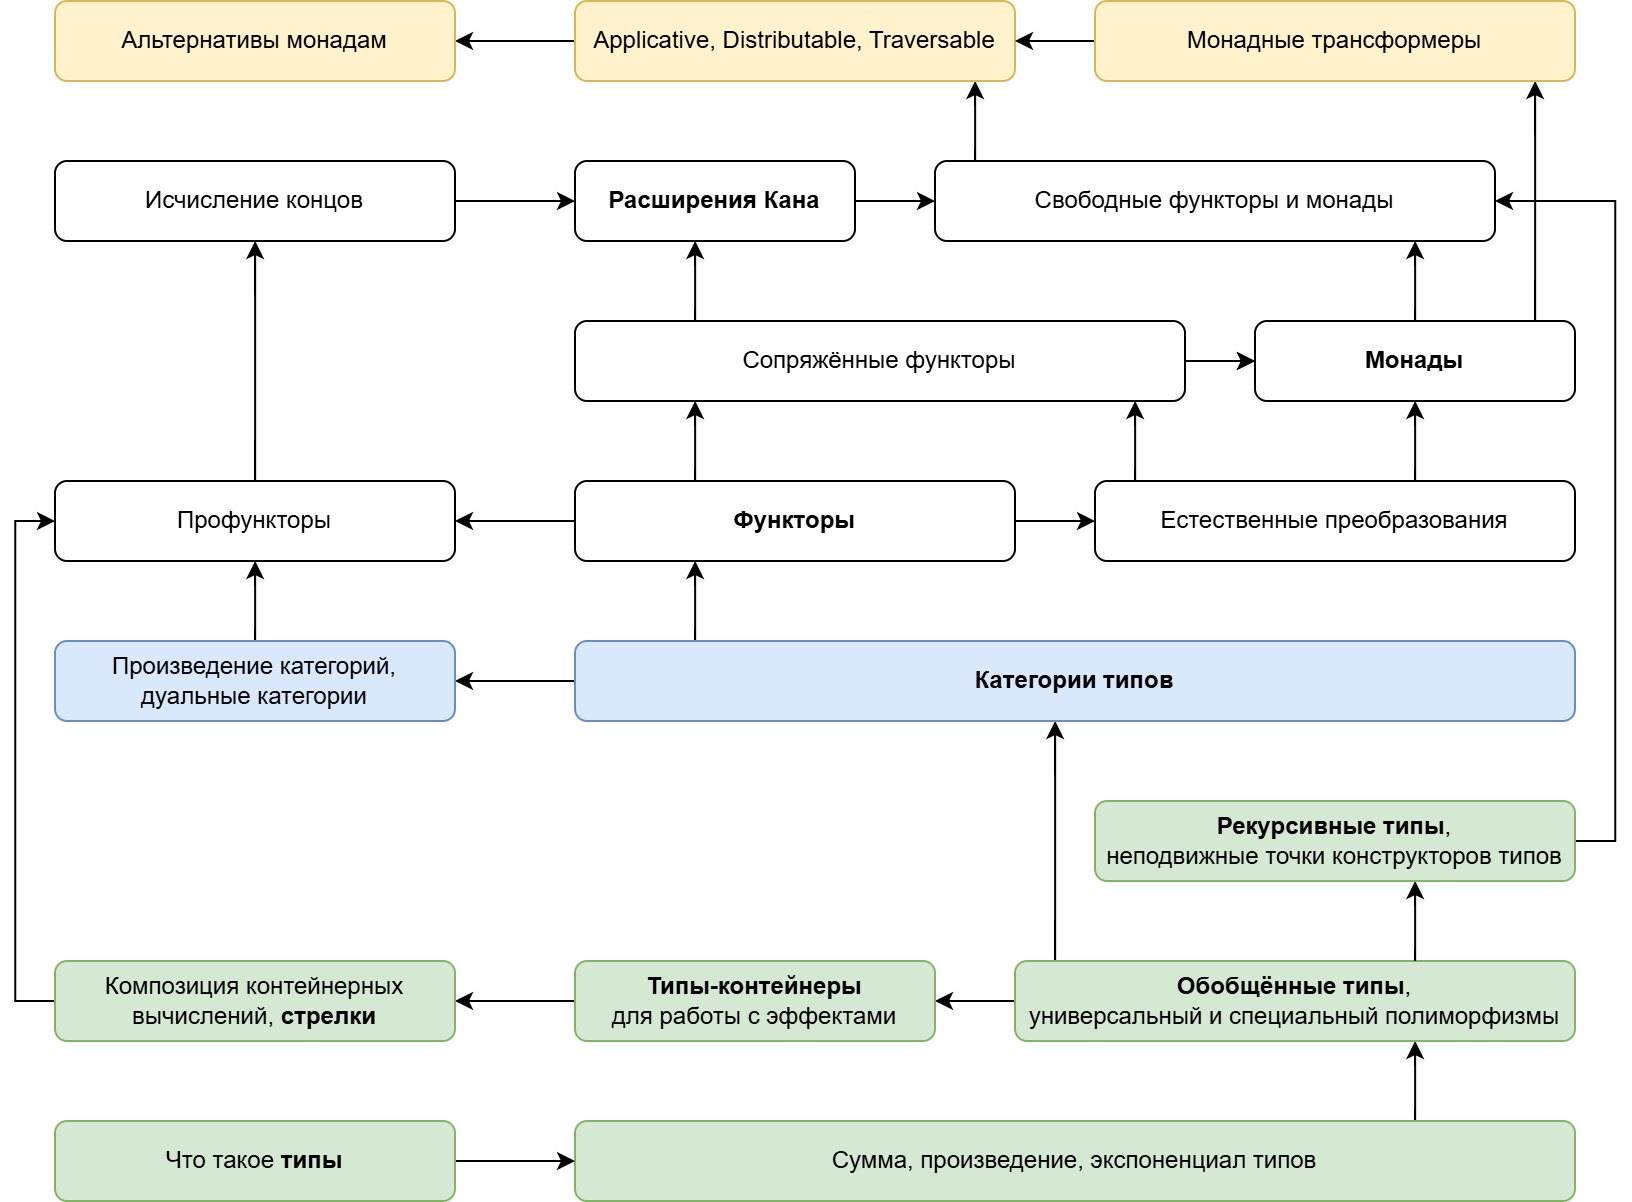

The diagram above was exported from draw.io. Its source (the exported page's mxGraphModel, read from the mxfile embedded in the PNG):
<mxGraphModel dx="991" dy="556" grid="1" gridSize="10" guides="1" tooltips="1" connect="1" arrows="1" fold="1" page="1" pageScale="1" pageWidth="850" pageHeight="1100" math="0" shadow="0" extFonts="Permanent Marker^https://fonts.googleapis.com/css?family=Permanent+Marker">
  <root>
    <mxCell id="0" />
    <mxCell id="1" parent="0" />
    <mxCell id="zZ0fVm3EhftIl67Ozsrw-20" value="" style="edgeStyle=orthogonalEdgeStyle;rounded=0;orthogonalLoop=1;jettySize=auto;html=1;fillColor=#d5e8d4;strokeColor=#000000;" edge="1" parent="1" source="t6lD9M9VymJwqJ89BHOp-2" target="t6lD9M9VymJwqJ89BHOp-4">
      <mxGeometry relative="1" as="geometry">
        <Array as="points">
          <mxPoint x="720" y="540" />
          <mxPoint x="720" y="540" />
        </Array>
      </mxGeometry>
    </mxCell>
    <mxCell id="t6lD9M9VymJwqJ89BHOp-2" value="Сумма, произведение, экспоненциал типов" style="rounded=1;whiteSpace=wrap;html=1;fillColor=#d5e8d4;strokeColor=#82b366;" parent="1" vertex="1">
      <mxGeometry x="300" y="560" width="500" height="40" as="geometry" />
    </mxCell>
    <mxCell id="zZ0fVm3EhftIl67Ozsrw-8" value="" style="edgeStyle=orthogonalEdgeStyle;rounded=0;orthogonalLoop=1;jettySize=auto;html=1;fillColor=#d5e8d4;strokeColor=#000000;" edge="1" parent="1" source="t6lD9M9VymJwqJ89BHOp-3" target="t6lD9M9VymJwqJ89BHOp-2">
      <mxGeometry relative="1" as="geometry" />
    </mxCell>
    <mxCell id="t6lD9M9VymJwqJ89BHOp-3" value="Что такое &lt;b&gt;типы&lt;/b&gt;" style="rounded=1;whiteSpace=wrap;html=1;fillColor=#d5e8d4;strokeColor=#82b366;" parent="1" vertex="1">
      <mxGeometry x="40" y="560" width="200" height="40" as="geometry" />
    </mxCell>
    <mxCell id="t6lD9M9VymJwqJ89BHOp-9" value="" style="edgeStyle=orthogonalEdgeStyle;rounded=0;orthogonalLoop=1;jettySize=auto;html=1;fillColor=#d5e8d4;strokeColor=#000000;" parent="1" source="t6lD9M9VymJwqJ89BHOp-4" target="t6lD9M9VymJwqJ89BHOp-8" edge="1">
      <mxGeometry relative="1" as="geometry" />
    </mxCell>
    <mxCell id="zZ0fVm3EhftIl67Ozsrw-21" style="edgeStyle=orthogonalEdgeStyle;rounded=0;orthogonalLoop=1;jettySize=auto;html=1;" edge="1" parent="1" source="t6lD9M9VymJwqJ89BHOp-4" target="t6lD9M9VymJwqJ89BHOp-14">
      <mxGeometry relative="1" as="geometry">
        <Array as="points">
          <mxPoint x="540" y="420" />
          <mxPoint x="540" y="420" />
        </Array>
      </mxGeometry>
    </mxCell>
    <mxCell id="t6lD9M9VymJwqJ89BHOp-4" value="&lt;b&gt;Обобщённые типы&lt;/b&gt;,&lt;div&gt;универсальный и специальный полиморфизмы&lt;/div&gt;" style="rounded=1;whiteSpace=wrap;html=1;fillColor=#d5e8d4;strokeColor=#82b366;" parent="1" vertex="1">
      <mxGeometry x="520" y="480" width="280" height="40" as="geometry" />
    </mxCell>
    <mxCell id="t6lD9M9VymJwqJ89BHOp-11" value="" style="edgeStyle=orthogonalEdgeStyle;rounded=0;orthogonalLoop=1;jettySize=auto;html=1;fillColor=#d5e8d4;strokeColor=#000000;" parent="1" source="t6lD9M9VymJwqJ89BHOp-8" target="t6lD9M9VymJwqJ89BHOp-10" edge="1">
      <mxGeometry relative="1" as="geometry" />
    </mxCell>
    <mxCell id="t6lD9M9VymJwqJ89BHOp-8" value="&lt;b&gt;Типы-контейнеры&lt;/b&gt;&lt;div&gt;для работы&amp;nbsp;&lt;span style=&quot;background-color: initial;&quot;&gt;с эффектами&lt;/span&gt;&lt;/div&gt;" style="rounded=1;whiteSpace=wrap;html=1;fillColor=#d5e8d4;strokeColor=#82b366;" parent="1" vertex="1">
      <mxGeometry x="300" y="480" width="180" height="40" as="geometry" />
    </mxCell>
    <mxCell id="zZ0fVm3EhftIl67Ozsrw-33" style="edgeStyle=orthogonalEdgeStyle;rounded=0;orthogonalLoop=1;jettySize=auto;html=1;exitX=0;exitY=0.5;exitDx=0;exitDy=0;" edge="1" parent="1" source="t6lD9M9VymJwqJ89BHOp-10" target="t6lD9M9VymJwqJ89BHOp-25">
      <mxGeometry relative="1" as="geometry">
        <Array as="points">
          <mxPoint x="20" y="500" />
          <mxPoint x="20" y="260" />
        </Array>
      </mxGeometry>
    </mxCell>
    <mxCell id="t6lD9M9VymJwqJ89BHOp-10" value="Композиция контейнерных&lt;div&gt;вычислений, &lt;b&gt;стрелки&lt;/b&gt;&lt;/div&gt;" style="rounded=1;whiteSpace=wrap;html=1;fillColor=#d5e8d4;strokeColor=#82b366;" parent="1" vertex="1">
      <mxGeometry x="40" y="480" width="200" height="40" as="geometry" />
    </mxCell>
    <mxCell id="t6lD9M9VymJwqJ89BHOp-21" value="" style="edgeStyle=orthogonalEdgeStyle;rounded=0;orthogonalLoop=1;jettySize=auto;html=1;fillColor=#d5e8d4;strokeColor=#000000;" parent="1" source="t6lD9M9VymJwqJ89BHOp-4" target="t6lD9M9VymJwqJ89BHOp-12" edge="1">
      <mxGeometry relative="1" as="geometry">
        <Array as="points">
          <mxPoint x="720" y="450" />
          <mxPoint x="720" y="450" />
        </Array>
        <mxPoint x="660.0666666666666" y="660" as="targetPoint" />
      </mxGeometry>
    </mxCell>
    <mxCell id="zZ0fVm3EhftIl67Ozsrw-24" style="edgeStyle=orthogonalEdgeStyle;rounded=0;orthogonalLoop=1;jettySize=auto;html=1;" edge="1" parent="1" source="t6lD9M9VymJwqJ89BHOp-12" target="t6lD9M9VymJwqJ89BHOp-46">
      <mxGeometry relative="1" as="geometry">
        <Array as="points">
          <mxPoint x="820" y="420" />
          <mxPoint x="820" y="100" />
        </Array>
      </mxGeometry>
    </mxCell>
    <mxCell id="t6lD9M9VymJwqJ89BHOp-12" value="&lt;b&gt;Рекурсивные типы&lt;/b&gt;,&lt;div&gt;неподвижные точки конструкторов типов&lt;/div&gt;" style="rounded=1;whiteSpace=wrap;html=1;fillColor=#d5e8d4;strokeColor=#82b366;" parent="1" vertex="1">
      <mxGeometry x="560" y="400" width="240" height="40" as="geometry" />
    </mxCell>
    <mxCell id="t6lD9M9VymJwqJ89BHOp-23" value="" style="edgeStyle=orthogonalEdgeStyle;rounded=0;orthogonalLoop=1;jettySize=auto;html=1;fillColor=#dae8fc;strokeColor=#000000;" parent="1" source="t6lD9M9VymJwqJ89BHOp-14" target="t6lD9M9VymJwqJ89BHOp-22" edge="1">
      <mxGeometry relative="1" as="geometry" />
    </mxCell>
    <mxCell id="t6lD9M9VymJwqJ89BHOp-26" value="" style="edgeStyle=orthogonalEdgeStyle;rounded=0;orthogonalLoop=1;jettySize=auto;html=1;" parent="1" source="t6lD9M9VymJwqJ89BHOp-14" target="t6lD9M9VymJwqJ89BHOp-24" edge="1">
      <mxGeometry relative="1" as="geometry">
        <Array as="points">
          <mxPoint x="360" y="300" />
          <mxPoint x="360" y="300" />
        </Array>
      </mxGeometry>
    </mxCell>
    <mxCell id="t6lD9M9VymJwqJ89BHOp-14" value="&lt;b&gt;Категории типов&lt;/b&gt;" style="rounded=1;whiteSpace=wrap;html=1;fillColor=#dae8fc;strokeColor=#6c8ebf;" parent="1" vertex="1">
      <mxGeometry x="300" y="320" width="500" height="40" as="geometry" />
    </mxCell>
    <mxCell id="zZ0fVm3EhftIl67Ozsrw-10" value="" style="edgeStyle=orthogonalEdgeStyle;rounded=0;orthogonalLoop=1;jettySize=auto;html=1;" edge="1" parent="1" source="t6lD9M9VymJwqJ89BHOp-22" target="t6lD9M9VymJwqJ89BHOp-25">
      <mxGeometry relative="1" as="geometry">
        <Array as="points">
          <mxPoint x="140" y="300" />
          <mxPoint x="140" y="300" />
        </Array>
      </mxGeometry>
    </mxCell>
    <mxCell id="t6lD9M9VymJwqJ89BHOp-22" value="Произведение категорий,&lt;div&gt;дуальные категории&lt;/div&gt;" style="rounded=1;whiteSpace=wrap;html=1;fillColor=#dae8fc;strokeColor=#6c8ebf;" parent="1" vertex="1">
      <mxGeometry x="40" y="320" width="200" height="40" as="geometry" />
    </mxCell>
    <mxCell id="t6lD9M9VymJwqJ89BHOp-28" value="" style="edgeStyle=orthogonalEdgeStyle;rounded=0;orthogonalLoop=1;jettySize=auto;html=1;" parent="1" source="t6lD9M9VymJwqJ89BHOp-24" target="t6lD9M9VymJwqJ89BHOp-25" edge="1">
      <mxGeometry relative="1" as="geometry" />
    </mxCell>
    <mxCell id="t6lD9M9VymJwqJ89BHOp-44" value="" style="edgeStyle=orthogonalEdgeStyle;rounded=0;orthogonalLoop=1;jettySize=auto;html=1;" parent="1" source="t6lD9M9VymJwqJ89BHOp-24" target="t6lD9M9VymJwqJ89BHOp-33" edge="1">
      <mxGeometry relative="1" as="geometry" />
    </mxCell>
    <mxCell id="zZ0fVm3EhftIl67Ozsrw-16" value="" style="edgeStyle=orthogonalEdgeStyle;rounded=0;orthogonalLoop=1;jettySize=auto;html=1;" edge="1" parent="1" source="t6lD9M9VymJwqJ89BHOp-24" target="t6lD9M9VymJwqJ89BHOp-38">
      <mxGeometry relative="1" as="geometry">
        <Array as="points">
          <mxPoint x="360" y="220" />
          <mxPoint x="360" y="220" />
        </Array>
      </mxGeometry>
    </mxCell>
    <mxCell id="zZ0fVm3EhftIl67Ozsrw-25" value="&lt;div&gt;&lt;br&gt;&lt;/div&gt;&lt;div&gt;&lt;br&gt;&lt;/div&gt;&lt;div&gt;&lt;br&gt;&lt;/div&gt;" style="edgeLabel;html=1;align=center;verticalAlign=middle;resizable=0;points=[];" vertex="1" connectable="0" parent="zZ0fVm3EhftIl67Ozsrw-16">
      <mxGeometry x="0.1747" relative="1" as="geometry">
        <mxPoint as="offset" />
      </mxGeometry>
    </mxCell>
    <mxCell id="t6lD9M9VymJwqJ89BHOp-24" value="&lt;b&gt;Функторы&lt;/b&gt;" style="rounded=1;whiteSpace=wrap;html=1;" parent="1" vertex="1">
      <mxGeometry x="300" y="240" width="220" height="40" as="geometry" />
    </mxCell>
    <mxCell id="zZ0fVm3EhftIl67Ozsrw-14" value="" style="edgeStyle=orthogonalEdgeStyle;rounded=0;orthogonalLoop=1;jettySize=auto;html=1;" edge="1" parent="1" source="t6lD9M9VymJwqJ89BHOp-25" target="t6lD9M9VymJwqJ89BHOp-29">
      <mxGeometry relative="1" as="geometry">
        <mxPoint x="140" y="280" as="targetPoint" />
        <Array as="points">
          <mxPoint x="140" y="210" />
          <mxPoint x="140" y="210" />
        </Array>
      </mxGeometry>
    </mxCell>
    <mxCell id="t6lD9M9VymJwqJ89BHOp-25" value="Профункторы" style="rounded=1;whiteSpace=wrap;html=1;" parent="1" vertex="1">
      <mxGeometry x="40" y="240" width="200" height="40" as="geometry" />
    </mxCell>
    <mxCell id="t6lD9M9VymJwqJ89BHOp-32" value="" style="edgeStyle=orthogonalEdgeStyle;rounded=0;orthogonalLoop=1;jettySize=auto;html=1;" parent="1" source="t6lD9M9VymJwqJ89BHOp-29" target="t6lD9M9VymJwqJ89BHOp-30" edge="1">
      <mxGeometry relative="1" as="geometry" />
    </mxCell>
    <mxCell id="t6lD9M9VymJwqJ89BHOp-29" value="Исчисление концов" style="rounded=1;whiteSpace=wrap;html=1;" parent="1" vertex="1">
      <mxGeometry x="40" y="80" width="200" height="40" as="geometry" />
    </mxCell>
    <mxCell id="t6lD9M9VymJwqJ89BHOp-39" value="" style="edgeStyle=orthogonalEdgeStyle;rounded=0;orthogonalLoop=1;jettySize=auto;html=1;" parent="1" source="t6lD9M9VymJwqJ89BHOp-38" target="t6lD9M9VymJwqJ89BHOp-30" edge="1">
      <mxGeometry relative="1" as="geometry">
        <Array as="points">
          <mxPoint x="360" y="140" />
          <mxPoint x="360" y="140" />
        </Array>
      </mxGeometry>
    </mxCell>
    <mxCell id="zZ0fVm3EhftIl67Ozsrw-6" value="" style="edgeStyle=orthogonalEdgeStyle;rounded=0;orthogonalLoop=1;jettySize=auto;html=1;" edge="1" parent="1" source="t6lD9M9VymJwqJ89BHOp-30" target="t6lD9M9VymJwqJ89BHOp-46">
      <mxGeometry relative="1" as="geometry" />
    </mxCell>
    <mxCell id="t6lD9M9VymJwqJ89BHOp-30" value="&lt;b&gt;Расширения Кана&lt;/b&gt;" style="rounded=1;whiteSpace=wrap;html=1;" parent="1" vertex="1">
      <mxGeometry x="300" y="80" width="140" height="40" as="geometry" />
    </mxCell>
    <mxCell id="zZ0fVm3EhftIl67Ozsrw-11" value="" style="edgeStyle=orthogonalEdgeStyle;rounded=0;orthogonalLoop=1;jettySize=auto;html=1;" edge="1" parent="1" source="t6lD9M9VymJwqJ89BHOp-33" target="t6lD9M9VymJwqJ89BHOp-38">
      <mxGeometry relative="1" as="geometry">
        <Array as="points">
          <mxPoint x="580" y="220" />
          <mxPoint x="580" y="220" />
        </Array>
      </mxGeometry>
    </mxCell>
    <mxCell id="zZ0fVm3EhftIl67Ozsrw-17" value="" style="edgeStyle=orthogonalEdgeStyle;rounded=0;orthogonalLoop=1;jettySize=auto;html=1;" edge="1" parent="1" source="t6lD9M9VymJwqJ89BHOp-33" target="t6lD9M9VymJwqJ89BHOp-37">
      <mxGeometry relative="1" as="geometry">
        <Array as="points">
          <mxPoint x="720" y="220" />
          <mxPoint x="720" y="220" />
        </Array>
      </mxGeometry>
    </mxCell>
    <mxCell id="t6lD9M9VymJwqJ89BHOp-33" value="Естественные преобразования" style="rounded=1;whiteSpace=wrap;html=1;" parent="1" vertex="1">
      <mxGeometry x="560" y="240" width="240" height="40" as="geometry" />
    </mxCell>
    <mxCell id="t6lD9M9VymJwqJ89BHOp-43" value="" style="edgeStyle=orthogonalEdgeStyle;rounded=0;orthogonalLoop=1;jettySize=auto;html=1;" parent="1" source="t6lD9M9VymJwqJ89BHOp-38" target="t6lD9M9VymJwqJ89BHOp-37" edge="1">
      <mxGeometry relative="1" as="geometry" />
    </mxCell>
    <mxCell id="t6lD9M9VymJwqJ89BHOp-38" value="Сопряжённые функторы" style="rounded=1;whiteSpace=wrap;html=1;" parent="1" vertex="1">
      <mxGeometry x="300" y="160" width="305" height="40" as="geometry" />
    </mxCell>
    <mxCell id="zZ0fVm3EhftIl67Ozsrw-31" style="edgeStyle=orthogonalEdgeStyle;rounded=0;orthogonalLoop=1;jettySize=auto;html=1;" edge="1" parent="1" source="t6lD9M9VymJwqJ89BHOp-46" target="t6lD9M9VymJwqJ89BHOp-49">
      <mxGeometry relative="1" as="geometry">
        <Array as="points">
          <mxPoint x="500" y="60" />
          <mxPoint x="500" y="60" />
        </Array>
      </mxGeometry>
    </mxCell>
    <mxCell id="zZ0fVm3EhftIl67Ozsrw-32" value="&lt;div&gt;&lt;br&gt;&lt;/div&gt;&lt;div&gt;&lt;br&gt;&lt;/div&gt;" style="edgeLabel;html=1;align=center;verticalAlign=middle;resizable=0;points=[];" vertex="1" connectable="0" parent="zZ0fVm3EhftIl67Ozsrw-31">
      <mxGeometry x="-0.1477" y="-2" relative="1" as="geometry">
        <mxPoint as="offset" />
      </mxGeometry>
    </mxCell>
    <mxCell id="t6lD9M9VymJwqJ89BHOp-46" value="Свободные функторы и монады" style="rounded=1;whiteSpace=wrap;html=1;" parent="1" vertex="1">
      <mxGeometry x="480" y="80" width="280" height="40" as="geometry" />
    </mxCell>
    <mxCell id="zZ0fVm3EhftIl67Ozsrw-13" value="" style="edgeStyle=orthogonalEdgeStyle;rounded=0;orthogonalLoop=1;jettySize=auto;html=1;" edge="1" parent="1" source="t6lD9M9VymJwqJ89BHOp-49" target="t6lD9M9VymJwqJ89BHOp-51">
      <mxGeometry relative="1" as="geometry" />
    </mxCell>
    <mxCell id="t6lD9M9VymJwqJ89BHOp-49" value="Applicative, Distributable, Traversаble" style="rounded=1;whiteSpace=wrap;html=1;fillColor=#fff2cc;strokeColor=#d6b656;" parent="1" vertex="1">
      <mxGeometry x="300" width="220" height="40" as="geometry" />
    </mxCell>
    <mxCell id="t6lD9M9VymJwqJ89BHOp-51" value="Альтернативы монадам" style="rounded=1;whiteSpace=wrap;html=1;fillColor=#fff2cc;strokeColor=#d6b656;" parent="1" vertex="1">
      <mxGeometry x="40" width="200" height="40" as="geometry" />
    </mxCell>
    <mxCell id="zZ0fVm3EhftIl67Ozsrw-3" value="" style="edgeStyle=orthogonalEdgeStyle;rounded=0;orthogonalLoop=1;jettySize=auto;html=1;" edge="1" parent="1" source="t6lD9M9VymJwqJ89BHOp-38" target="t6lD9M9VymJwqJ89BHOp-37">
      <mxGeometry relative="1" as="geometry">
        <mxPoint x="595" y="590" as="targetPoint" />
        <Array as="points" />
        <mxPoint x="245" y="180" as="sourcePoint" />
      </mxGeometry>
    </mxCell>
    <mxCell id="zZ0fVm3EhftIl67Ozsrw-15" value="" style="edgeStyle=orthogonalEdgeStyle;rounded=0;orthogonalLoop=1;jettySize=auto;html=1;" edge="1" parent="1" source="t6lD9M9VymJwqJ89BHOp-37" target="t6lD9M9VymJwqJ89BHOp-46">
      <mxGeometry relative="1" as="geometry">
        <mxPoint x="700" y="150" as="sourcePoint" />
        <Array as="points">
          <mxPoint x="720" y="140" />
          <mxPoint x="720" y="140" />
        </Array>
      </mxGeometry>
    </mxCell>
    <mxCell id="zZ0fVm3EhftIl67Ozsrw-28" style="edgeStyle=orthogonalEdgeStyle;rounded=0;orthogonalLoop=1;jettySize=auto;html=1;" edge="1" parent="1" source="t6lD9M9VymJwqJ89BHOp-37" target="zZ0fVm3EhftIl67Ozsrw-27">
      <mxGeometry relative="1" as="geometry">
        <Array as="points">
          <mxPoint x="780" y="140" />
          <mxPoint x="780" y="140" />
        </Array>
      </mxGeometry>
    </mxCell>
    <mxCell id="t6lD9M9VymJwqJ89BHOp-37" value="&lt;b&gt;Монады&lt;/b&gt;" style="rounded=1;whiteSpace=wrap;html=1;" parent="1" vertex="1">
      <mxGeometry x="640" y="160" width="160" height="40" as="geometry" />
    </mxCell>
    <mxCell id="zZ0fVm3EhftIl67Ozsrw-29" value="" style="edgeStyle=orthogonalEdgeStyle;rounded=0;orthogonalLoop=1;jettySize=auto;html=1;" edge="1" parent="1" source="zZ0fVm3EhftIl67Ozsrw-27" target="t6lD9M9VymJwqJ89BHOp-49">
      <mxGeometry relative="1" as="geometry" />
    </mxCell>
    <mxCell id="zZ0fVm3EhftIl67Ozsrw-27" value="Монадные трансформеры" style="rounded=1;whiteSpace=wrap;html=1;fillColor=#fff2cc;strokeColor=#d6b656;" vertex="1" parent="1">
      <mxGeometry x="560" width="240" height="40" as="geometry" />
    </mxCell>
  </root>
</mxGraphModel>